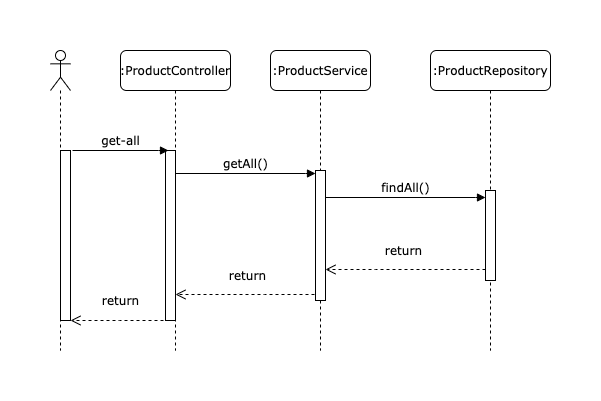

The diagram above was exported from draw.io. Its source (the exported page's mxGraphModel, read from the mxfile embedded in the PNG):
<mxGraphModel dx="1186" dy="747" grid="1" gridSize="10" guides="1" tooltips="1" connect="1" arrows="1" fold="1" page="1" pageScale="1" pageWidth="1100" pageHeight="850" background="#ffffff" math="0" shadow="0">
  <root>
    <mxCell id="0" />
    <mxCell id="1" parent="0" />
    <mxCell id="7baba1c4bc27f4b0-2" value=":ProductService" style="shape=umlLifeline;perimeter=lifelinePerimeter;whiteSpace=wrap;html=1;container=1;collapsible=0;recursiveResize=0;outlineConnect=0;rounded=1;shadow=0;comic=0;labelBackgroundColor=none;strokeWidth=1;fontFamily=Verdana;fontSize=12;align=center;" parent="1" vertex="1">
      <mxGeometry x="240" y="80" width="100" height="300" as="geometry" />
    </mxCell>
    <mxCell id="7baba1c4bc27f4b0-10" value="" style="html=1;points=[];perimeter=orthogonalPerimeter;rounded=0;shadow=0;comic=0;labelBackgroundColor=none;strokeWidth=1;fontFamily=Verdana;fontSize=12;align=center;" parent="7baba1c4bc27f4b0-2" vertex="1">
      <mxGeometry x="45" y="120" width="10" height="130" as="geometry" />
    </mxCell>
    <mxCell id="7baba1c4bc27f4b0-3" value=":ProductRepository" style="shape=umlLifeline;perimeter=lifelinePerimeter;whiteSpace=wrap;html=1;container=1;collapsible=0;recursiveResize=0;outlineConnect=0;rounded=1;shadow=0;comic=0;labelBackgroundColor=none;strokeWidth=1;fontFamily=Verdana;fontSize=12;align=center;" parent="1" vertex="1">
      <mxGeometry x="400" y="80" width="120" height="300" as="geometry" />
    </mxCell>
    <mxCell id="7baba1c4bc27f4b0-13" value="" style="html=1;points=[];perimeter=orthogonalPerimeter;rounded=0;shadow=0;comic=0;labelBackgroundColor=none;strokeWidth=1;fontFamily=Verdana;fontSize=12;align=center;" parent="7baba1c4bc27f4b0-3" vertex="1">
      <mxGeometry x="55" y="140" width="10" height="90" as="geometry" />
    </mxCell>
    <mxCell id="7baba1c4bc27f4b0-8" value=":ProductController" style="shape=umlLifeline;perimeter=lifelinePerimeter;whiteSpace=wrap;html=1;container=1;collapsible=0;recursiveResize=0;outlineConnect=0;rounded=1;shadow=0;comic=0;labelBackgroundColor=none;strokeWidth=1;fontFamily=Verdana;fontSize=12;align=center;" parent="1" vertex="1">
      <mxGeometry x="90" y="80" width="110" height="300" as="geometry" />
    </mxCell>
    <mxCell id="7baba1c4bc27f4b0-9" value="" style="html=1;points=[];perimeter=orthogonalPerimeter;rounded=0;shadow=0;comic=0;labelBackgroundColor=none;strokeWidth=1;fontFamily=Verdana;fontSize=12;align=center;" parent="7baba1c4bc27f4b0-8" vertex="1">
      <mxGeometry x="45" y="100" width="10" height="170" as="geometry" />
    </mxCell>
    <mxCell id="7baba1c4bc27f4b0-11" value="getAll()" style="html=1;verticalAlign=bottom;endArrow=block;entryX=0;entryY=0;labelBackgroundColor=none;fontFamily=Verdana;fontSize=12;edgeStyle=elbowEdgeStyle;elbow=vertical;" parent="1" edge="1">
      <mxGeometry relative="1" as="geometry">
        <mxPoint x="145" y="203" as="sourcePoint" />
        <mxPoint x="285" y="203.0000000000001" as="targetPoint" />
      </mxGeometry>
    </mxCell>
    <mxCell id="7baba1c4bc27f4b0-14" value="findAll()" style="html=1;verticalAlign=bottom;endArrow=block;entryX=0;entryY=0;labelBackgroundColor=none;fontFamily=Verdana;fontSize=12;edgeStyle=elbowEdgeStyle;elbow=vertical;" parent="1" edge="1">
      <mxGeometry relative="1" as="geometry">
        <mxPoint x="295" y="227" as="sourcePoint" />
        <mxPoint x="455" y="227.0000000000001" as="targetPoint" />
      </mxGeometry>
    </mxCell>
    <mxCell id="VHMUhUpUnv_B3CPs5BPX-3" value="return" style="html=1;verticalAlign=bottom;endArrow=open;dashed=1;endSize=8;labelBackgroundColor=none;fontFamily=Verdana;fontSize=12;edgeStyle=elbowEdgeStyle;elbow=vertical;" edge="1" parent="1" source="7baba1c4bc27f4b0-13">
      <mxGeometry x="0.4667" y="-36" relative="1" as="geometry">
        <mxPoint x="295" y="299" as="targetPoint" />
        <Array as="points">
          <mxPoint x="335" y="299" />
          <mxPoint x="710" y="299" />
        </Array>
        <mxPoint x="445" y="299" as="sourcePoint" />
        <mxPoint x="35" y="27" as="offset" />
      </mxGeometry>
    </mxCell>
    <mxCell id="VHMUhUpUnv_B3CPs5BPX-4" value="return" style="html=1;verticalAlign=bottom;endArrow=open;dashed=1;endSize=8;labelBackgroundColor=none;fontFamily=Verdana;fontSize=12;edgeStyle=elbowEdgeStyle;elbow=vertical;" edge="1" parent="1" target="7baba1c4bc27f4b0-9">
      <mxGeometry x="0.4667" y="-36" relative="1" as="geometry">
        <mxPoint x="154" y="324" as="targetPoint" />
        <Array as="points">
          <mxPoint x="224" y="324" />
          <mxPoint x="714" y="324" />
        </Array>
        <mxPoint x="284" y="324" as="sourcePoint" />
        <mxPoint x="35" y="27" as="offset" />
      </mxGeometry>
    </mxCell>
    <mxCell id="VHMUhUpUnv_B3CPs5BPX-5" value="" style="shape=umlLifeline;participant=umlActor;perimeter=lifelinePerimeter;whiteSpace=wrap;html=1;container=1;collapsible=0;recursiveResize=0;verticalAlign=top;spacingTop=36;labelBackgroundColor=#ffffff;outlineConnect=0;" vertex="1" parent="1">
      <mxGeometry x="20" y="80" width="20" height="300" as="geometry" />
    </mxCell>
    <mxCell id="VHMUhUpUnv_B3CPs5BPX-6" value="" style="html=1;points=[];perimeter=orthogonalPerimeter;" vertex="1" parent="VHMUhUpUnv_B3CPs5BPX-5">
      <mxGeometry x="10" y="100" width="10" height="170" as="geometry" />
    </mxCell>
    <mxCell id="VHMUhUpUnv_B3CPs5BPX-7" value="get-all" style="html=1;verticalAlign=bottom;endArrow=block;entryX=0;entryY=0;labelBackgroundColor=none;fontFamily=Verdana;fontSize=12;edgeStyle=elbowEdgeStyle;elbow=vertical;exitX=1.2;exitY=0;exitDx=0;exitDy=0;exitPerimeter=0;" edge="1" parent="1" source="VHMUhUpUnv_B3CPs5BPX-6">
      <mxGeometry relative="1" as="geometry">
        <mxPoint x="50" y="180" as="sourcePoint" />
        <mxPoint x="138" y="180.0000000000001" as="targetPoint" />
      </mxGeometry>
    </mxCell>
    <mxCell id="VHMUhUpUnv_B3CPs5BPX-8" value="return" style="html=1;verticalAlign=bottom;endArrow=open;dashed=1;endSize=8;labelBackgroundColor=none;fontFamily=Verdana;fontSize=12;edgeStyle=elbowEdgeStyle;elbow=vertical;" edge="1" parent="1">
      <mxGeometry x="0.2121" y="-15" relative="1" as="geometry">
        <mxPoint x="40" y="350" as="targetPoint" />
        <Array as="points">
          <mxPoint x="79" y="350" />
          <mxPoint x="569" y="350" />
        </Array>
        <mxPoint x="139" y="350" as="sourcePoint" />
        <mxPoint x="11" y="5" as="offset" />
      </mxGeometry>
    </mxCell>
  </root>
</mxGraphModel>